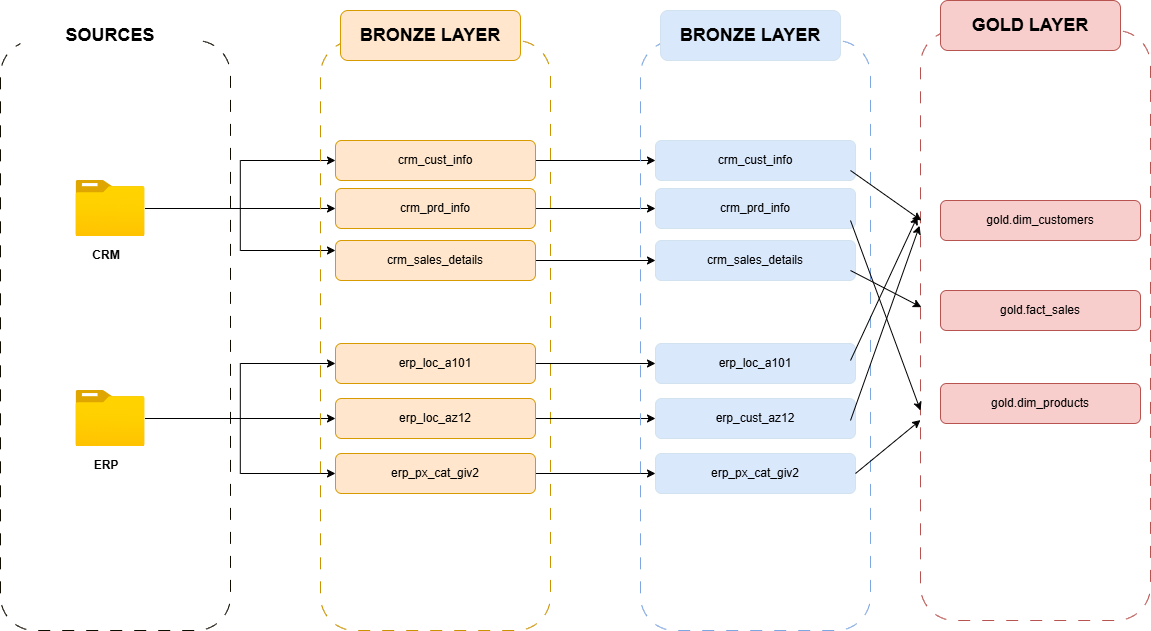

The diagram above was exported from draw.io. Its source (the exported page's mxGraphModel, read from the mxfile embedded in the PNG):
<mxGraphModel dx="1426" dy="751" grid="1" gridSize="10" guides="1" tooltips="1" connect="1" arrows="1" fold="1" page="1" pageScale="1" pageWidth="3300" pageHeight="2339" math="0" shadow="0">
  <root>
    <mxCell id="0" />
    <mxCell id="1" parent="0" />
    <mxCell id="4Lnbsl5gTv2A_fbQi4Bh-2" value="" style="rounded=1;whiteSpace=wrap;html=1;fillColor=none;strokeColor=#110C00;dashed=1;dashPattern=12 12;" parent="1" vertex="1">
      <mxGeometry x="100" y="200" width="230" height="590" as="geometry" />
    </mxCell>
    <mxCell id="4Lnbsl5gTv2A_fbQi4Bh-3" value="&lt;b&gt;&lt;font style=&quot;font-size: 18px;&quot;&gt;SOURCES&lt;/font&gt;&lt;/b&gt;" style="rounded=1;whiteSpace=wrap;html=1;fillColor=default;strokeColor=none;" parent="1" vertex="1">
      <mxGeometry x="120" y="170" width="180" height="50" as="geometry" />
    </mxCell>
    <mxCell id="4Lnbsl5gTv2A_fbQi4Bh-17" style="edgeStyle=orthogonalEdgeStyle;rounded=0;orthogonalLoop=1;jettySize=auto;html=1;entryX=0;entryY=0.5;entryDx=0;entryDy=0;" parent="1" source="4Lnbsl5gTv2A_fbQi4Bh-4" target="4Lnbsl5gTv2A_fbQi4Bh-12" edge="1">
      <mxGeometry relative="1" as="geometry" />
    </mxCell>
    <mxCell id="4Lnbsl5gTv2A_fbQi4Bh-19" style="edgeStyle=orthogonalEdgeStyle;rounded=0;orthogonalLoop=1;jettySize=auto;html=1;entryX=0;entryY=0.25;entryDx=0;entryDy=0;" parent="1" source="4Lnbsl5gTv2A_fbQi4Bh-4" target="4Lnbsl5gTv2A_fbQi4Bh-13" edge="1">
      <mxGeometry relative="1" as="geometry" />
    </mxCell>
    <mxCell id="4Lnbsl5gTv2A_fbQi4Bh-24" style="edgeStyle=orthogonalEdgeStyle;rounded=0;orthogonalLoop=1;jettySize=auto;html=1;entryX=0;entryY=0.5;entryDx=0;entryDy=0;" parent="1" source="4Lnbsl5gTv2A_fbQi4Bh-4" target="4Lnbsl5gTv2A_fbQi4Bh-11" edge="1">
      <mxGeometry relative="1" as="geometry" />
    </mxCell>
    <mxCell id="4Lnbsl5gTv2A_fbQi4Bh-4" value="" style="image;aspect=fixed;html=1;points=[];align=center;fontSize=12;image=img/lib/azure2/general/Folder_Blank.svg;" parent="1" vertex="1">
      <mxGeometry x="175.5" y="340" width="69" height="56.00000000000001" as="geometry" />
    </mxCell>
    <mxCell id="4Lnbsl5gTv2A_fbQi4Bh-20" style="edgeStyle=orthogonalEdgeStyle;rounded=0;orthogonalLoop=1;jettySize=auto;html=1;entryX=0;entryY=0.5;entryDx=0;entryDy=0;" parent="1" source="4Lnbsl5gTv2A_fbQi4Bh-5" target="4Lnbsl5gTv2A_fbQi4Bh-15" edge="1">
      <mxGeometry relative="1" as="geometry" />
    </mxCell>
    <mxCell id="4Lnbsl5gTv2A_fbQi4Bh-22" style="edgeStyle=orthogonalEdgeStyle;rounded=0;orthogonalLoop=1;jettySize=auto;html=1;entryX=0;entryY=0.5;entryDx=0;entryDy=0;" parent="1" source="4Lnbsl5gTv2A_fbQi4Bh-5" target="4Lnbsl5gTv2A_fbQi4Bh-16" edge="1">
      <mxGeometry relative="1" as="geometry" />
    </mxCell>
    <mxCell id="4Lnbsl5gTv2A_fbQi4Bh-23" style="edgeStyle=orthogonalEdgeStyle;rounded=0;orthogonalLoop=1;jettySize=auto;html=1;entryX=0;entryY=0.5;entryDx=0;entryDy=0;" parent="1" source="4Lnbsl5gTv2A_fbQi4Bh-5" target="4Lnbsl5gTv2A_fbQi4Bh-14" edge="1">
      <mxGeometry relative="1" as="geometry" />
    </mxCell>
    <mxCell id="4Lnbsl5gTv2A_fbQi4Bh-5" value="" style="image;aspect=fixed;html=1;points=[];align=center;fontSize=12;image=img/lib/azure2/general/Folder_Blank.svg;" parent="1" vertex="1">
      <mxGeometry x="175.5" y="550" width="69" height="56.00000000000001" as="geometry" />
    </mxCell>
    <mxCell id="4Lnbsl5gTv2A_fbQi4Bh-6" value="&lt;b&gt;CRM&lt;/b&gt;" style="text;html=1;whiteSpace=wrap;strokeColor=none;fillColor=none;align=center;verticalAlign=middle;rounded=0;" parent="1" vertex="1">
      <mxGeometry x="175.5" y="400" width="60" height="30" as="geometry" />
    </mxCell>
    <mxCell id="4Lnbsl5gTv2A_fbQi4Bh-7" value="&lt;b&gt;ERP&lt;/b&gt;" style="text;html=1;whiteSpace=wrap;strokeColor=none;fillColor=none;align=center;verticalAlign=middle;rounded=0;" parent="1" vertex="1">
      <mxGeometry x="175.5" y="610" width="60" height="30" as="geometry" />
    </mxCell>
    <mxCell id="4Lnbsl5gTv2A_fbQi4Bh-9" value="" style="rounded=1;whiteSpace=wrap;html=1;fillColor=none;strokeColor=#CB9200;dashed=1;dashPattern=12 12;" parent="1" vertex="1">
      <mxGeometry x="420" y="200" width="230" height="590" as="geometry" />
    </mxCell>
    <mxCell id="4Lnbsl5gTv2A_fbQi4Bh-10" value="&lt;b&gt;&lt;font style=&quot;font-size: 18px;&quot;&gt;BRONZE LAYER&lt;/font&gt;&lt;/b&gt;" style="rounded=1;whiteSpace=wrap;html=1;fillColor=#ffe6cc;strokeColor=#d79b00;" parent="1" vertex="1">
      <mxGeometry x="440" y="170" width="180" height="50" as="geometry" />
    </mxCell>
    <mxCell id="d-5_JZJnReujjndpTwoZ-9" style="edgeStyle=orthogonalEdgeStyle;rounded=0;orthogonalLoop=1;jettySize=auto;html=1;entryX=0;entryY=0.5;entryDx=0;entryDy=0;" parent="1" source="4Lnbsl5gTv2A_fbQi4Bh-11" target="d-5_JZJnReujjndpTwoZ-3" edge="1">
      <mxGeometry relative="1" as="geometry" />
    </mxCell>
    <mxCell id="4Lnbsl5gTv2A_fbQi4Bh-11" value="crm_cust_info" style="rounded=1;whiteSpace=wrap;html=1;fillColor=#ffe6cc;strokeColor=#d79b00;" parent="1" vertex="1">
      <mxGeometry x="435" y="300" width="200" height="40" as="geometry" />
    </mxCell>
    <mxCell id="d-5_JZJnReujjndpTwoZ-10" style="edgeStyle=orthogonalEdgeStyle;rounded=0;orthogonalLoop=1;jettySize=auto;html=1;entryX=0;entryY=0.5;entryDx=0;entryDy=0;" parent="1" source="4Lnbsl5gTv2A_fbQi4Bh-12" target="d-5_JZJnReujjndpTwoZ-4" edge="1">
      <mxGeometry relative="1" as="geometry" />
    </mxCell>
    <mxCell id="4Lnbsl5gTv2A_fbQi4Bh-12" value="crm_prd_info" style="rounded=1;whiteSpace=wrap;html=1;fillColor=#ffe6cc;strokeColor=#d79b00;" parent="1" vertex="1">
      <mxGeometry x="435" y="348" width="200" height="40" as="geometry" />
    </mxCell>
    <mxCell id="d-5_JZJnReujjndpTwoZ-11" style="edgeStyle=orthogonalEdgeStyle;rounded=0;orthogonalLoop=1;jettySize=auto;html=1;entryX=0;entryY=0.5;entryDx=0;entryDy=0;" parent="1" source="4Lnbsl5gTv2A_fbQi4Bh-13" target="d-5_JZJnReujjndpTwoZ-5" edge="1">
      <mxGeometry relative="1" as="geometry" />
    </mxCell>
    <mxCell id="4Lnbsl5gTv2A_fbQi4Bh-13" value="crm_sales_details" style="rounded=1;whiteSpace=wrap;html=1;fillColor=#ffe6cc;strokeColor=#d79b00;" parent="1" vertex="1">
      <mxGeometry x="435" y="400" width="200" height="40" as="geometry" />
    </mxCell>
    <mxCell id="d-5_JZJnReujjndpTwoZ-12" style="edgeStyle=orthogonalEdgeStyle;rounded=0;orthogonalLoop=1;jettySize=auto;html=1;entryX=0;entryY=0.5;entryDx=0;entryDy=0;" parent="1" source="4Lnbsl5gTv2A_fbQi4Bh-14" target="d-5_JZJnReujjndpTwoZ-6" edge="1">
      <mxGeometry relative="1" as="geometry" />
    </mxCell>
    <mxCell id="4Lnbsl5gTv2A_fbQi4Bh-14" value="erp_loc_a101" style="rounded=1;whiteSpace=wrap;html=1;fillColor=#ffe6cc;strokeColor=#d79b00;" parent="1" vertex="1">
      <mxGeometry x="435" y="503" width="200" height="40" as="geometry" />
    </mxCell>
    <mxCell id="d-5_JZJnReujjndpTwoZ-13" style="edgeStyle=orthogonalEdgeStyle;rounded=0;orthogonalLoop=1;jettySize=auto;html=1;" parent="1" source="4Lnbsl5gTv2A_fbQi4Bh-15" target="d-5_JZJnReujjndpTwoZ-7" edge="1">
      <mxGeometry relative="1" as="geometry" />
    </mxCell>
    <mxCell id="4Lnbsl5gTv2A_fbQi4Bh-15" value="erp_loc_az12" style="rounded=1;whiteSpace=wrap;html=1;fillColor=#ffe6cc;strokeColor=#d79b00;" parent="1" vertex="1">
      <mxGeometry x="435" y="558" width="200" height="40" as="geometry" />
    </mxCell>
    <mxCell id="d-5_JZJnReujjndpTwoZ-14" style="edgeStyle=orthogonalEdgeStyle;rounded=0;orthogonalLoop=1;jettySize=auto;html=1;entryX=0;entryY=0.5;entryDx=0;entryDy=0;" parent="1" source="4Lnbsl5gTv2A_fbQi4Bh-16" target="d-5_JZJnReujjndpTwoZ-8" edge="1">
      <mxGeometry relative="1" as="geometry" />
    </mxCell>
    <mxCell id="4Lnbsl5gTv2A_fbQi4Bh-16" value="erp_px_cat_giv2" style="rounded=1;whiteSpace=wrap;html=1;fillColor=#ffe6cc;strokeColor=#d79b00;" parent="1" vertex="1">
      <mxGeometry x="435" y="613" width="200" height="40" as="geometry" />
    </mxCell>
    <mxCell id="d-5_JZJnReujjndpTwoZ-1" value="" style="rounded=1;whiteSpace=wrap;html=1;fillColor=none;strokeColor=#7EA6E0;dashed=1;dashPattern=12 12;strokeWidth=1;" parent="1" vertex="1">
      <mxGeometry x="740" y="200" width="230" height="590" as="geometry" />
    </mxCell>
    <mxCell id="d-5_JZJnReujjndpTwoZ-2" value="&lt;b&gt;&lt;font style=&quot;font-size: 18px;&quot;&gt;BRONZE LAYER&lt;/font&gt;&lt;/b&gt;" style="rounded=1;whiteSpace=wrap;html=1;fillColor=#dae8fc;strokeColor=#D2E2EE;" parent="1" vertex="1">
      <mxGeometry x="760" y="170" width="180" height="50" as="geometry" />
    </mxCell>
    <mxCell id="d-5_JZJnReujjndpTwoZ-3" value="crm_cust_info" style="rounded=1;whiteSpace=wrap;html=1;fillColor=#dae8fc;strokeColor=#D2E2EE;" parent="1" vertex="1">
      <mxGeometry x="755" y="300" width="200" height="40" as="geometry" />
    </mxCell>
    <mxCell id="d-5_JZJnReujjndpTwoZ-4" value="crm_prd_info" style="rounded=1;whiteSpace=wrap;html=1;fillColor=#dae8fc;strokeColor=#D2E2EE;" parent="1" vertex="1">
      <mxGeometry x="755" y="348" width="200" height="40" as="geometry" />
    </mxCell>
    <mxCell id="d-5_JZJnReujjndpTwoZ-5" value="crm_sales_details" style="rounded=1;whiteSpace=wrap;html=1;fillColor=#dae8fc;strokeColor=#D2E2EE;" parent="1" vertex="1">
      <mxGeometry x="755" y="400" width="200" height="40" as="geometry" />
    </mxCell>
    <mxCell id="d-5_JZJnReujjndpTwoZ-6" value="erp_loc_a101" style="rounded=1;whiteSpace=wrap;html=1;fillColor=#dae8fc;strokeColor=#D2E2EE;" parent="1" vertex="1">
      <mxGeometry x="755" y="503" width="200" height="40" as="geometry" />
    </mxCell>
    <mxCell id="d-5_JZJnReujjndpTwoZ-7" value="erp_cust_az12" style="rounded=1;whiteSpace=wrap;html=1;fillColor=#dae8fc;strokeColor=#D2E2EE;" parent="1" vertex="1">
      <mxGeometry x="755" y="558" width="200" height="40" as="geometry" />
    </mxCell>
    <mxCell id="d-5_JZJnReujjndpTwoZ-8" value="erp_px_cat_giv2" style="rounded=1;whiteSpace=wrap;html=1;fillColor=#dae8fc;strokeColor=#D2E2EE;" parent="1" vertex="1">
      <mxGeometry x="755" y="613" width="200" height="40" as="geometry" />
    </mxCell>
    <mxCell id="5o5hrO1ooethES3JiIQ5-1" value="" style="rounded=1;whiteSpace=wrap;html=1;fillColor=none;strokeColor=#b85450;dashed=1;dashPattern=12 12;strokeWidth=1;" parent="1" vertex="1">
      <mxGeometry x="1020" y="190" width="230" height="590" as="geometry" />
    </mxCell>
    <mxCell id="5o5hrO1ooethES3JiIQ5-2" value="&lt;b&gt;&lt;font style=&quot;font-size: 18px;&quot;&gt;GOLD LAYER&lt;/font&gt;&lt;/b&gt;" style="rounded=1;whiteSpace=wrap;html=1;fillColor=#f8cecc;strokeColor=#b85450;" parent="1" vertex="1">
      <mxGeometry x="1040" y="160" width="180" height="50" as="geometry" />
    </mxCell>
    <mxCell id="5o5hrO1ooethES3JiIQ5-3" value="gold.dim_customers" style="rounded=1;whiteSpace=wrap;html=1;fillColor=#f8cecc;strokeColor=#b85450;" parent="1" vertex="1">
      <mxGeometry x="1040" y="360" width="200" height="40" as="geometry" />
    </mxCell>
    <mxCell id="5o5hrO1ooethES3JiIQ5-4" value="gold.fact_sales" style="rounded=1;whiteSpace=wrap;html=1;fillColor=#f8cecc;strokeColor=#b85450;" parent="1" vertex="1">
      <mxGeometry x="1040" y="450" width="200" height="40" as="geometry" />
    </mxCell>
    <mxCell id="5o5hrO1ooethES3JiIQ5-5" value="gold.dim_products" style="rounded=1;whiteSpace=wrap;html=1;fillColor=#f8cecc;strokeColor=#b85450;" parent="1" vertex="1">
      <mxGeometry x="1040" y="543" width="200" height="40" as="geometry" />
    </mxCell>
    <mxCell id="5o5hrO1ooethES3JiIQ5-24" value="" style="endArrow=classic;html=1;rounded=0;" parent="1" target="5o5hrO1ooethES3JiIQ5-1" edge="1">
      <mxGeometry width="50" height="50" relative="1" as="geometry">
        <mxPoint x="955" y="633" as="sourcePoint" />
        <mxPoint x="1005" y="583" as="targetPoint" />
      </mxGeometry>
    </mxCell>
    <mxCell id="5o5hrO1ooethES3JiIQ5-26" value="" style="endArrow=classic;html=1;rounded=0;entryX=0;entryY=0.644;entryDx=0;entryDy=0;entryPerimeter=0;" parent="1" target="5o5hrO1ooethES3JiIQ5-1" edge="1">
      <mxGeometry width="50" height="50" relative="1" as="geometry">
        <mxPoint x="950" y="380" as="sourcePoint" />
        <mxPoint x="1000" y="330" as="targetPoint" />
      </mxGeometry>
    </mxCell>
    <mxCell id="5o5hrO1ooethES3JiIQ5-27" value="" style="endArrow=classic;html=1;rounded=0;entryX=0.004;entryY=0.322;entryDx=0;entryDy=0;entryPerimeter=0;" parent="1" target="5o5hrO1ooethES3JiIQ5-1" edge="1">
      <mxGeometry width="50" height="50" relative="1" as="geometry">
        <mxPoint x="950" y="330" as="sourcePoint" />
        <mxPoint x="1000" y="280" as="targetPoint" />
      </mxGeometry>
    </mxCell>
    <mxCell id="5o5hrO1ooethES3JiIQ5-28" value="" style="endArrow=classic;html=1;rounded=0;entryX=-0.004;entryY=0.331;entryDx=0;entryDy=0;entryPerimeter=0;" parent="1" target="5o5hrO1ooethES3JiIQ5-1" edge="1">
      <mxGeometry width="50" height="50" relative="1" as="geometry">
        <mxPoint x="950" y="580" as="sourcePoint" />
        <mxPoint x="1000" y="530" as="targetPoint" />
      </mxGeometry>
    </mxCell>
    <mxCell id="5o5hrO1ooethES3JiIQ5-29" value="" style="endArrow=classic;html=1;rounded=0;entryX=-0.013;entryY=0.315;entryDx=0;entryDy=0;entryPerimeter=0;" parent="1" target="5o5hrO1ooethES3JiIQ5-1" edge="1">
      <mxGeometry width="50" height="50" relative="1" as="geometry">
        <mxPoint x="950" y="520" as="sourcePoint" />
        <mxPoint x="1000" y="470" as="targetPoint" />
      </mxGeometry>
    </mxCell>
    <mxCell id="5o5hrO1ooethES3JiIQ5-30" value="" style="endArrow=classic;html=1;rounded=0;entryX=0.004;entryY=0.469;entryDx=0;entryDy=0;entryPerimeter=0;" parent="1" target="5o5hrO1ooethES3JiIQ5-1" edge="1">
      <mxGeometry width="50" height="50" relative="1" as="geometry">
        <mxPoint x="950" y="430" as="sourcePoint" />
        <mxPoint x="1000" y="380" as="targetPoint" />
      </mxGeometry>
    </mxCell>
  </root>
</mxGraphModel>